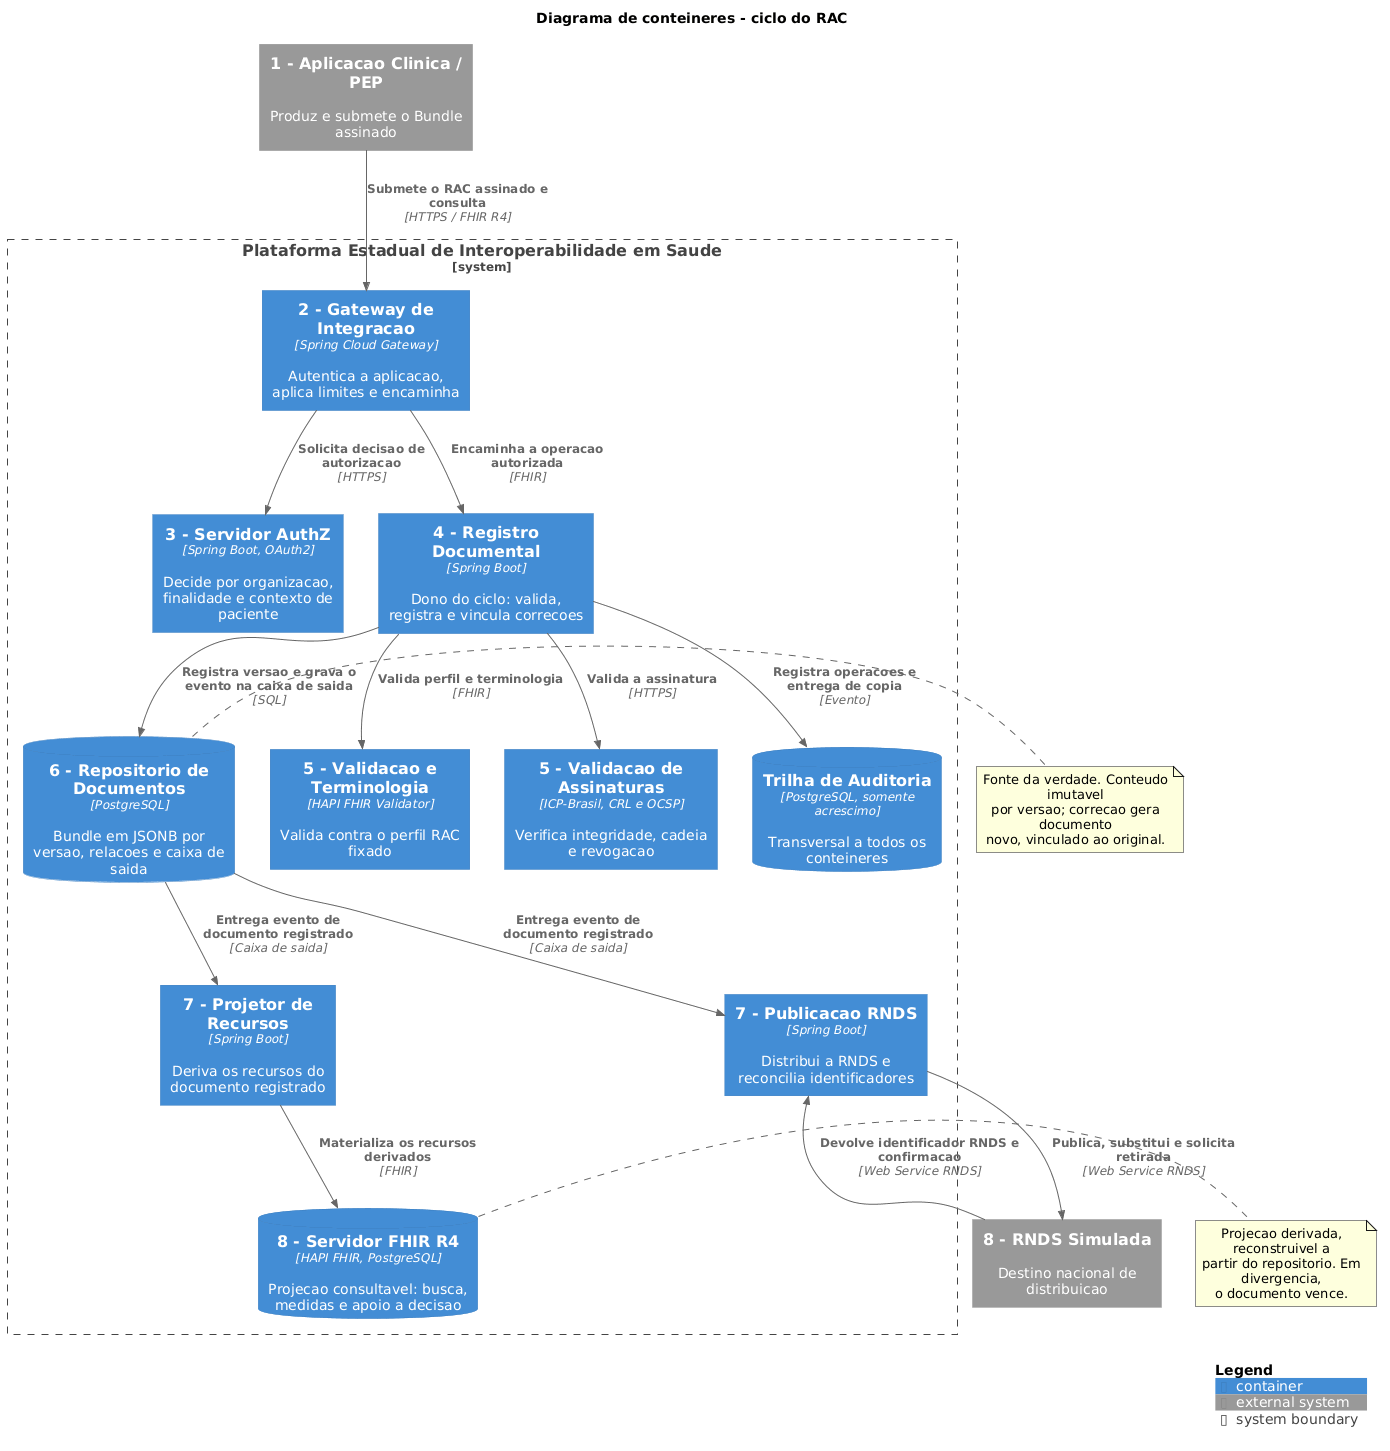

The diagram above was rendered by PlantUML. Its source (embedded in the PNG):
@startuml
!include https://cdn.jsdelivr.net/gh/plantuml-stdlib/C4-PlantUML/C4_Container.puml

LAYOUT_WITH_LEGEND()

title Diagrama de conteineres - ciclo do RAC

System_Ext(pep, "1 - Aplicacao Clinica / PEP", "Produz e submete o Bundle assinado")

System_Boundary(plataforma, "Plataforma Estadual de Interoperabilidade em Saude") {
    Container(gtw, "2 - Gateway de Integracao", "Spring Cloud Gateway", "Autentica a aplicacao, aplica limites e encaminha")
    Container(authz, "3 - Servidor AuthZ", "Spring Boot, OAuth2", "Decide por organizacao, finalidade e contexto de paciente")
    Container(reg, "4 - Registro Documental", "Spring Boot", "Dono do ciclo: valida, registra e vincula correcoes")
    Container(val, "5 - Validacao e Terminologia", "HAPI FHIR Validator", "Valida contra o perfil RAC fixado")
    Container(asd, "5 - Validacao de Assinaturas", "ICP-Brasil, CRL e OCSP", "Verifica integridade, cadeia e revogacao")
    ContainerDb(repo, "6 - Repositorio de Documentos", "PostgreSQL", "Bundle em JSONB por versao, relacoes e caixa de saida")
    Container(proj, "7 - Projetor de Recursos", "Spring Boot", "Deriva os recursos do documento registrado")
    Container(pub, "7 - Publicacao RNDS", "Spring Boot", "Distribui a RNDS e reconcilia identificadores")
    ContainerDb(srv, "8 - Servidor FHIR R4", "HAPI FHIR, PostgreSQL", "Projecao consultavel: busca, medidas e apoio a decisao")
    ContainerDb(aud, "Trilha de Auditoria", "PostgreSQL, somente acrescimo", "Transversal a todos os conteineres")
}

System_Ext(rnds, "8 - RNDS Simulada", "Destino nacional de distribuicao")

Rel(pep, gtw, "Submete o RAC assinado e consulta", "HTTPS / FHIR R4")
Rel(gtw, authz, "Solicita decisao de autorizacao", "HTTPS")
Rel(gtw, reg, "Encaminha a operacao autorizada", "FHIR")
Rel(reg, val, "Valida perfil e terminologia", "FHIR")
Rel(reg, asd, "Valida a assinatura", "HTTPS")
Rel(reg, repo, "Registra versao e grava o evento na caixa de saida", "SQL")
Rel(repo, proj, "Entrega evento de documento registrado", "Caixa de saida")
Rel(repo, pub, "Entrega evento de documento registrado", "Caixa de saida")
Rel(proj, srv, "Materializa os recursos derivados", "FHIR")
Rel(pub, rnds, "Publica, substitui e solicita retirada", "Web Service RNDS")
Rel(rnds, pub, "Devolve identificador RNDS e confirmacao", "Web Service RNDS")
Rel(reg, aud, "Registra operacoes e entrega de copia", "Evento")

note right of repo
  Fonte da verdade. Conteudo imutavel
  por versao; correcao gera documento
  novo, vinculado ao original.
end note

note right of srv
  Projecao derivada, reconstruivel a
  partir do repositorio. Em divergencia,
  o documento vence.
end note

SHOW_LEGEND()
@enduml